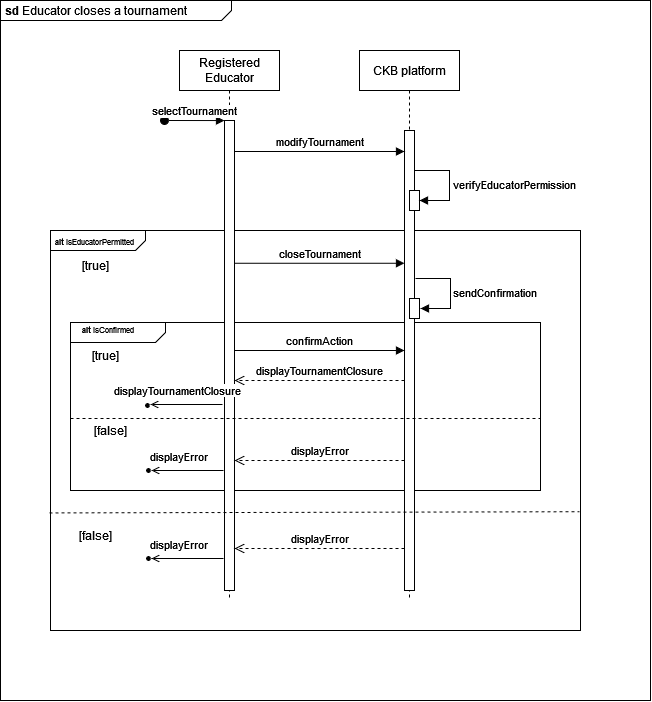

The diagram above was exported from draw.io. Its source (the exported page's mxGraphModel, read from the mxfile embedded in the PNG):
<mxGraphModel dx="1626" dy="516" grid="1" gridSize="10" guides="1" tooltips="1" connect="1" arrows="1" fold="1" page="1" pageScale="1" pageWidth="850" pageHeight="1100" math="0" shadow="0">
  <root>
    <mxCell id="0" />
    <mxCell id="1" parent="0" />
    <mxCell id="-BKpx1BgmNJZOii9PKZd-23" value="&lt;p style=&quot;margin:0px;margin-top:4px;margin-left:5px;text-align:left;&quot;&gt;&lt;b&gt;sd&lt;/b&gt; Educator closes a tournament&lt;br&gt;&lt;/p&gt;" style="html=1;shape=mxgraph.sysml.package;overflow=fill;labelX=231;align=left;spacingLeft=5;verticalAlign=top;spacingTop=-3;" vertex="1" parent="1">
      <mxGeometry x="-350" y="670" width="650" height="700" as="geometry" />
    </mxCell>
    <mxCell id="-BKpx1BgmNJZOii9PKZd-85" value="&lt;p style=&quot;margin:0px;margin-top:4px;margin-left:5px;text-align:left;&quot;&gt;&lt;b&gt;&lt;font style=&quot;font-size: 8px;&quot;&gt;alt &lt;/font&gt;&lt;/b&gt;&lt;font style=&quot;font-size: 8px;&quot;&gt;isEducatorPermitted&lt;br&gt;&lt;/font&gt;&lt;/p&gt;" style="html=1;shape=mxgraph.sysml.package;overflow=fill;labelX=95;align=left;spacingLeft=5;verticalAlign=top;spacingTop=-3;" vertex="1" parent="1">
      <mxGeometry x="-300" y="900" width="530" height="400" as="geometry" />
    </mxCell>
    <mxCell id="-BKpx1BgmNJZOii9PKZd-86" value="&lt;font style=&quot;font-size: 8px;&quot;&gt;&lt;b&gt;&amp;nbsp;&amp;nbsp;&amp;nbsp;&amp;nbsp;&amp;nbsp; alt&lt;/b&gt; isConfirmed&lt;/font&gt;" style="html=1;shape=mxgraph.sysml.package;overflow=fill;labelX=95;align=left;spacingLeft=5;verticalAlign=top;spacingTop=-3;" vertex="1" parent="1">
      <mxGeometry x="-280" y="992" width="470" height="168" as="geometry" />
    </mxCell>
    <mxCell id="-BKpx1BgmNJZOii9PKZd-87" value="&lt;div&gt;Registered&lt;/div&gt;&lt;div&gt;Educator&lt;/div&gt;" style="shape=umlLifeline;perimeter=lifelinePerimeter;whiteSpace=wrap;html=1;container=0;dropTarget=0;collapsible=0;recursiveResize=0;outlineConnect=0;portConstraint=eastwest;newEdgeStyle={&quot;edgeStyle&quot;:&quot;elbowEdgeStyle&quot;,&quot;elbow&quot;:&quot;vertical&quot;,&quot;curved&quot;:0,&quot;rounded&quot;:0};" vertex="1" parent="1">
      <mxGeometry x="-171" y="720" width="100" height="550" as="geometry" />
    </mxCell>
    <mxCell id="-BKpx1BgmNJZOii9PKZd-88" value="" style="html=1;points=[];perimeter=orthogonalPerimeter;outlineConnect=0;targetShapes=umlLifeline;portConstraint=eastwest;newEdgeStyle={&quot;edgeStyle&quot;:&quot;elbowEdgeStyle&quot;,&quot;elbow&quot;:&quot;vertical&quot;,&quot;curved&quot;:0,&quot;rounded&quot;:0};" vertex="1" parent="-BKpx1BgmNJZOii9PKZd-87">
      <mxGeometry x="45" y="70" width="10" height="470" as="geometry" />
    </mxCell>
    <mxCell id="-BKpx1BgmNJZOii9PKZd-89" value="selectTournament" style="html=1;verticalAlign=bottom;startArrow=oval;endArrow=block;startSize=8;edgeStyle=elbowEdgeStyle;elbow=vertical;curved=0;rounded=0;" edge="1" parent="-BKpx1BgmNJZOii9PKZd-87" target="-BKpx1BgmNJZOii9PKZd-88">
      <mxGeometry relative="1" as="geometry">
        <mxPoint x="-15" y="70" as="sourcePoint" />
      </mxGeometry>
    </mxCell>
    <mxCell id="-BKpx1BgmNJZOii9PKZd-90" value="CKB platform" style="shape=umlLifeline;perimeter=lifelinePerimeter;whiteSpace=wrap;html=1;container=0;dropTarget=0;collapsible=0;recursiveResize=0;outlineConnect=0;portConstraint=eastwest;newEdgeStyle={&quot;edgeStyle&quot;:&quot;elbowEdgeStyle&quot;,&quot;elbow&quot;:&quot;vertical&quot;,&quot;curved&quot;:0,&quot;rounded&quot;:0};" vertex="1" parent="1">
      <mxGeometry x="9" y="720" width="100" height="550" as="geometry" />
    </mxCell>
    <mxCell id="-BKpx1BgmNJZOii9PKZd-91" value="" style="html=1;points=[];perimeter=orthogonalPerimeter;outlineConnect=0;targetShapes=umlLifeline;portConstraint=eastwest;newEdgeStyle={&quot;edgeStyle&quot;:&quot;elbowEdgeStyle&quot;,&quot;elbow&quot;:&quot;vertical&quot;,&quot;curved&quot;:0,&quot;rounded&quot;:0};" vertex="1" parent="-BKpx1BgmNJZOii9PKZd-90">
      <mxGeometry x="45" y="80" width="10" height="460" as="geometry" />
    </mxCell>
    <mxCell id="-BKpx1BgmNJZOii9PKZd-92" value="" style="html=1;points=[];perimeter=orthogonalPerimeter;outlineConnect=0;targetShapes=umlLifeline;portConstraint=eastwest;newEdgeStyle={&quot;edgeStyle&quot;:&quot;elbowEdgeStyle&quot;,&quot;elbow&quot;:&quot;vertical&quot;,&quot;curved&quot;:0,&quot;rounded&quot;:0};" vertex="1" parent="-BKpx1BgmNJZOii9PKZd-90">
      <mxGeometry x="50" y="140" width="10" height="20" as="geometry" />
    </mxCell>
    <mxCell id="-BKpx1BgmNJZOii9PKZd-93" value="" style="html=1;verticalAlign=bottom;endArrow=block;curved=0;rounded=0;" edge="1" parent="-BKpx1BgmNJZOii9PKZd-90" source="-BKpx1BgmNJZOii9PKZd-91" target="-BKpx1BgmNJZOii9PKZd-92">
      <mxGeometry width="80" relative="1" as="geometry">
        <mxPoint x="80" y="140" as="sourcePoint" />
        <mxPoint x="160" y="140" as="targetPoint" />
        <Array as="points">
          <mxPoint x="90" y="120" />
          <mxPoint x="90" y="150" />
        </Array>
      </mxGeometry>
    </mxCell>
    <mxCell id="-BKpx1BgmNJZOii9PKZd-94" value="verifyEducatorPermission" style="edgeLabel;html=1;align=center;verticalAlign=middle;resizable=0;points=[];" vertex="1" connectable="0" parent="-BKpx1BgmNJZOii9PKZd-93">
      <mxGeometry x="0.0677" y="4" relative="1" as="geometry">
        <mxPoint x="61" y="-2" as="offset" />
      </mxGeometry>
    </mxCell>
    <mxCell id="-BKpx1BgmNJZOii9PKZd-95" value="" style="html=1;points=[];perimeter=orthogonalPerimeter;outlineConnect=0;targetShapes=umlLifeline;portConstraint=eastwest;newEdgeStyle={&quot;edgeStyle&quot;:&quot;elbowEdgeStyle&quot;,&quot;elbow&quot;:&quot;vertical&quot;,&quot;curved&quot;:0,&quot;rounded&quot;:0};" vertex="1" parent="-BKpx1BgmNJZOii9PKZd-90">
      <mxGeometry x="50" y="248" width="10" height="20" as="geometry" />
    </mxCell>
    <mxCell id="-BKpx1BgmNJZOii9PKZd-96" value="" style="endArrow=none;dashed=1;html=1;rounded=0;entryX=0.998;entryY=0.703;entryDx=0;entryDy=0;entryPerimeter=0;exitX=-0.002;exitY=0.706;exitDx=0;exitDy=0;exitPerimeter=0;" edge="1" parent="1" source="-BKpx1BgmNJZOii9PKZd-85" target="-BKpx1BgmNJZOii9PKZd-85">
      <mxGeometry width="50" height="50" relative="1" as="geometry">
        <mxPoint x="-250" y="1116.25" as="sourcePoint" />
        <mxPoint x="180" y="1116.25" as="targetPoint" />
      </mxGeometry>
    </mxCell>
    <mxCell id="-BKpx1BgmNJZOii9PKZd-97" value="[true]" style="text;html=1;align=center;verticalAlign=middle;resizable=0;points=[];autosize=1;strokeColor=none;fillColor=none;" vertex="1" parent="1">
      <mxGeometry x="-280" y="920" width="50" height="30" as="geometry" />
    </mxCell>
    <mxCell id="-BKpx1BgmNJZOii9PKZd-98" value="modifyTournament" style="html=1;verticalAlign=bottom;endArrow=block;curved=0;rounded=0;" edge="1" parent="1">
      <mxGeometry x="0.0028" width="80" relative="1" as="geometry">
        <mxPoint x="-116" y="821" as="sourcePoint" />
        <mxPoint x="54" y="821" as="targetPoint" />
        <mxPoint as="offset" />
      </mxGeometry>
    </mxCell>
    <mxCell id="-BKpx1BgmNJZOii9PKZd-99" value="" style="endArrow=open;html=1;rounded=0;align=center;verticalAlign=top;endFill=0;labelBackgroundColor=none;endSize=6;entryX=1;entryY=0.5;entryDx=0;entryDy=0;" edge="1" parent="1">
      <mxGeometry relative="1" as="geometry">
        <mxPoint x="-128" y="1074" as="sourcePoint" />
        <mxPoint x="-200" y="1074" as="targetPoint" />
      </mxGeometry>
    </mxCell>
    <mxCell id="-BKpx1BgmNJZOii9PKZd-100" value="displayTournamentClosure" style="edgeLabel;html=1;align=center;verticalAlign=middle;resizable=0;points=[];" vertex="1" connectable="0" parent="-BKpx1BgmNJZOii9PKZd-99">
      <mxGeometry x="-0.0317" y="-1" relative="1" as="geometry">
        <mxPoint x="-10" y="-13" as="offset" />
      </mxGeometry>
    </mxCell>
    <mxCell id="-BKpx1BgmNJZOii9PKZd-101" value="[false]" style="text;html=1;align=center;verticalAlign=middle;resizable=0;points=[];autosize=1;strokeColor=none;fillColor=none;" vertex="1" parent="1">
      <mxGeometry x="-285" y="1190" width="60" height="30" as="geometry" />
    </mxCell>
    <mxCell id="-BKpx1BgmNJZOii9PKZd-102" value="" style="endArrow=open;html=1;rounded=0;align=center;verticalAlign=top;endFill=0;labelBackgroundColor=none;endSize=6;entryX=1;entryY=0.5;entryDx=0;entryDy=0;" edge="1" parent="1">
      <mxGeometry relative="1" as="geometry">
        <mxPoint x="-127" y="1228" as="sourcePoint" />
        <mxPoint x="-199" y="1228" as="targetPoint" />
      </mxGeometry>
    </mxCell>
    <mxCell id="-BKpx1BgmNJZOii9PKZd-103" value="displayError" style="edgeLabel;html=1;align=center;verticalAlign=middle;resizable=0;points=[];" vertex="1" connectable="0" parent="-BKpx1BgmNJZOii9PKZd-102">
      <mxGeometry x="-0.0317" y="-1" relative="1" as="geometry">
        <mxPoint x="-10" y="-13" as="offset" />
      </mxGeometry>
    </mxCell>
    <mxCell id="-BKpx1BgmNJZOii9PKZd-104" value="displayError" style="html=1;verticalAlign=bottom;endArrow=open;dashed=1;endSize=8;edgeStyle=elbowEdgeStyle;elbow=vertical;curved=0;rounded=0;" edge="1" parent="1">
      <mxGeometry relative="1" as="geometry">
        <mxPoint x="-116" y="1218" as="targetPoint" />
        <Array as="points">
          <mxPoint x="-21" y="1218" />
        </Array>
        <mxPoint x="54" y="1218" as="sourcePoint" />
      </mxGeometry>
    </mxCell>
    <mxCell id="-BKpx1BgmNJZOii9PKZd-105" value="" style="ellipse;html=1;fillColor=strokeColor;direction=east;" vertex="1" parent="1">
      <mxGeometry x="-204" y="1226" width="4" height="4" as="geometry" />
    </mxCell>
    <mxCell id="-BKpx1BgmNJZOii9PKZd-106" value="closeTournament" style="html=1;verticalAlign=bottom;endArrow=block;curved=0;rounded=0;" edge="1" parent="1">
      <mxGeometry x="0.0028" width="80" relative="1" as="geometry">
        <mxPoint x="-116" y="932.76" as="sourcePoint" />
        <mxPoint x="54" y="932.76" as="targetPoint" />
        <mxPoint as="offset" />
      </mxGeometry>
    </mxCell>
    <mxCell id="-BKpx1BgmNJZOii9PKZd-107" value="" style="html=1;verticalAlign=bottom;endArrow=block;curved=0;rounded=0;" edge="1" parent="1">
      <mxGeometry width="80" relative="1" as="geometry">
        <mxPoint x="65" y="948" as="sourcePoint" />
        <mxPoint x="70" y="978" as="targetPoint" />
        <Array as="points">
          <mxPoint x="100" y="948" />
          <mxPoint x="100" y="978" />
        </Array>
      </mxGeometry>
    </mxCell>
    <mxCell id="-BKpx1BgmNJZOii9PKZd-108" value="sendConfirmation" style="edgeLabel;html=1;align=center;verticalAlign=middle;resizable=0;points=[];" vertex="1" connectable="0" parent="-BKpx1BgmNJZOii9PKZd-107">
      <mxGeometry x="0.0677" y="4" relative="1" as="geometry">
        <mxPoint x="40" y="-2" as="offset" />
      </mxGeometry>
    </mxCell>
    <mxCell id="-BKpx1BgmNJZOii9PKZd-109" value="confirmAction" style="html=1;verticalAlign=bottom;endArrow=block;curved=0;rounded=0;" edge="1" parent="1">
      <mxGeometry x="0.0028" width="80" relative="1" as="geometry">
        <mxPoint x="-116" y="1020" as="sourcePoint" />
        <mxPoint x="54" y="1020" as="targetPoint" />
        <mxPoint as="offset" />
      </mxGeometry>
    </mxCell>
    <mxCell id="-BKpx1BgmNJZOii9PKZd-110" value="displayTournamentClosure" style="html=1;verticalAlign=bottom;endArrow=open;dashed=1;endSize=8;edgeStyle=elbowEdgeStyle;elbow=vertical;curved=0;rounded=0;" edge="1" parent="1">
      <mxGeometry relative="1" as="geometry">
        <mxPoint x="-116" y="1050" as="targetPoint" />
        <Array as="points">
          <mxPoint x="-21" y="1050" />
        </Array>
        <mxPoint x="54" y="1050" as="sourcePoint" />
      </mxGeometry>
    </mxCell>
    <mxCell id="-BKpx1BgmNJZOii9PKZd-111" value="" style="ellipse;html=1;fillColor=strokeColor;direction=east;" vertex="1" parent="1">
      <mxGeometry x="-205" y="1073" width="4" height="4" as="geometry" />
    </mxCell>
    <mxCell id="-BKpx1BgmNJZOii9PKZd-112" value="" style="endArrow=none;dashed=1;html=1;rounded=0;entryX=1;entryY=0.75;entryDx=0;entryDy=0;entryPerimeter=0;exitX=0;exitY=0.75;exitDx=0;exitDy=0;exitPerimeter=0;" edge="1" parent="1">
      <mxGeometry width="50" height="50" relative="1" as="geometry">
        <mxPoint x="-280" y="1088" as="sourcePoint" />
        <mxPoint x="190" y="1088" as="targetPoint" />
      </mxGeometry>
    </mxCell>
    <mxCell id="-BKpx1BgmNJZOii9PKZd-113" value="[false]" style="text;html=1;align=center;verticalAlign=middle;resizable=0;points=[];autosize=1;strokeColor=none;fillColor=none;" vertex="1" parent="1">
      <mxGeometry x="-270" y="1085" width="60" height="30" as="geometry" />
    </mxCell>
    <mxCell id="-BKpx1BgmNJZOii9PKZd-114" value="" style="ellipse;html=1;fillColor=strokeColor;direction=east;" vertex="1" parent="1">
      <mxGeometry x="-204" y="1138" width="4" height="4" as="geometry" />
    </mxCell>
    <mxCell id="-BKpx1BgmNJZOii9PKZd-115" value="" style="endArrow=open;html=1;rounded=0;align=center;verticalAlign=top;endFill=0;labelBackgroundColor=none;endSize=6;entryX=1;entryY=0.5;entryDx=0;entryDy=0;" edge="1" parent="1">
      <mxGeometry relative="1" as="geometry">
        <mxPoint x="-127" y="1140" as="sourcePoint" />
        <mxPoint x="-199" y="1140" as="targetPoint" />
      </mxGeometry>
    </mxCell>
    <mxCell id="-BKpx1BgmNJZOii9PKZd-116" value="displayError" style="edgeLabel;html=1;align=center;verticalAlign=middle;resizable=0;points=[];" vertex="1" connectable="0" parent="-BKpx1BgmNJZOii9PKZd-115">
      <mxGeometry x="-0.0317" y="-1" relative="1" as="geometry">
        <mxPoint x="-10" y="-13" as="offset" />
      </mxGeometry>
    </mxCell>
    <mxCell id="-BKpx1BgmNJZOii9PKZd-117" value="displayError" style="html=1;verticalAlign=bottom;endArrow=open;dashed=1;endSize=8;edgeStyle=elbowEdgeStyle;elbow=vertical;curved=0;rounded=0;" edge="1" parent="1">
      <mxGeometry relative="1" as="geometry">
        <mxPoint x="-116" y="1130" as="targetPoint" />
        <Array as="points">
          <mxPoint x="-21" y="1130" />
        </Array>
        <mxPoint x="54" y="1130" as="sourcePoint" />
      </mxGeometry>
    </mxCell>
    <mxCell id="-BKpx1BgmNJZOii9PKZd-118" value="[true]" style="text;html=1;align=center;verticalAlign=middle;resizable=0;points=[];autosize=1;strokeColor=none;fillColor=none;" vertex="1" parent="1">
      <mxGeometry x="-270" y="1010" width="50" height="30" as="geometry" />
    </mxCell>
  </root>
</mxGraphModel>